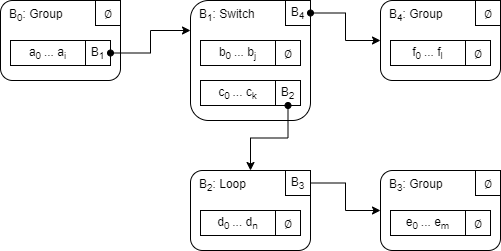

The diagram above was exported from draw.io. Its source (the exported page's mxGraphModel, read from the mxfile embedded in the PNG):
<mxGraphModel dx="1131" dy="934" grid="1" gridSize="10" guides="1" tooltips="1" connect="1" arrows="1" fold="1" page="1" pageScale="1" pageWidth="850" pageHeight="1100" math="0" shadow="0">
  <root>
    <mxCell id="0" />
    <mxCell id="1" parent="0" />
    <mxCell id="2" value="B&lt;sub&gt;0&lt;/sub&gt;: Group" style="rounded=1;whiteSpace=wrap;html=1;align=left;verticalAlign=top;spacingTop=0;spacingLeft=7;" parent="1" vertex="1">
      <mxGeometry x="10" y="10" width="120" height="80" as="geometry" />
    </mxCell>
    <mxCell id="3" value="&lt;span class=&quot;ILfuVd&quot;&gt;&lt;span class=&quot;e24Kjd&quot;&gt;&lt;span&gt;∅&lt;/span&gt;&lt;/span&gt;&lt;/span&gt;" style="rounded=0;whiteSpace=wrap;html=1;fontFamily=Helvetica;fontStyle=0" parent="1" vertex="1">
      <mxGeometry x="105" y="10" width="25" height="25" as="geometry" />
    </mxCell>
    <mxCell id="4" value="a&lt;sub&gt;0&amp;nbsp;&lt;/sub&gt;... a&lt;sub&gt;i&lt;/sub&gt;" style="rounded=0;whiteSpace=wrap;html=1;fontStyle=0" parent="1" vertex="1">
      <mxGeometry x="20" y="50" width="75" height="25" as="geometry" />
    </mxCell>
    <mxCell id="5" value="&lt;span class=&quot;ILfuVd&quot;&gt;&lt;span class=&quot;e24Kjd&quot;&gt;B&lt;sub&gt;1&lt;/sub&gt;&lt;/span&gt;&lt;/span&gt;" style="rounded=0;whiteSpace=wrap;html=1;fontFamily=Helvetica;fontStyle=0" parent="1" vertex="1">
      <mxGeometry x="95" y="50" width="25" height="25" as="geometry" />
    </mxCell>
    <mxCell id="6" value="B&lt;sub&gt;1&lt;/sub&gt;: Switch" style="rounded=1;whiteSpace=wrap;html=1;align=left;verticalAlign=top;spacingTop=0;spacingLeft=7;" parent="1" vertex="1">
      <mxGeometry x="200" y="10" width="120" height="120" as="geometry" />
    </mxCell>
    <mxCell id="7" value="&lt;span class=&quot;ILfuVd&quot;&gt;&lt;span class=&quot;e24Kjd&quot;&gt;B&lt;sub&gt;4&lt;/sub&gt;&lt;/span&gt;&lt;/span&gt;" style="rounded=0;whiteSpace=wrap;html=1;fontFamily=Helvetica;fontStyle=0" parent="1" vertex="1">
      <mxGeometry x="295" y="10" width="25" height="25" as="geometry" />
    </mxCell>
    <mxCell id="8" value="b&lt;sub&gt;0&amp;nbsp;&lt;/sub&gt;... b&lt;sub&gt;j&lt;/sub&gt;" style="rounded=0;whiteSpace=wrap;html=1;fontStyle=0" parent="1" vertex="1">
      <mxGeometry x="210" y="50" width="75" height="25" as="geometry" />
    </mxCell>
    <mxCell id="9" value="&lt;span class=&quot;ILfuVd&quot;&gt;&lt;span class=&quot;e24Kjd&quot;&gt;&lt;span&gt;∅&lt;/span&gt;&lt;/span&gt;&lt;/span&gt;" style="rounded=0;whiteSpace=wrap;html=1;fontFamily=Helvetica;fontStyle=0" parent="1" vertex="1">
      <mxGeometry x="285" y="50" width="25" height="25" as="geometry" />
    </mxCell>
    <mxCell id="10" value="c&lt;sub&gt;0&amp;nbsp;&lt;/sub&gt;... c&lt;sub&gt;k&lt;/sub&gt;" style="rounded=0;whiteSpace=wrap;html=1;fontStyle=0" parent="1" vertex="1">
      <mxGeometry x="210" y="90" width="75" height="25" as="geometry" />
    </mxCell>
    <mxCell id="11" value="&lt;span class=&quot;ILfuVd&quot;&gt;&lt;span class=&quot;e24Kjd&quot;&gt;B&lt;sub&gt;2&lt;/sub&gt;&lt;/span&gt;&lt;/span&gt;" style="rounded=0;whiteSpace=wrap;html=1;fontFamily=Helvetica;fontStyle=0" parent="1" vertex="1">
      <mxGeometry x="285" y="90" width="25" height="25" as="geometry" />
    </mxCell>
    <mxCell id="12" value="B&lt;sub&gt;4&lt;/sub&gt;: Group" style="rounded=1;whiteSpace=wrap;html=1;align=left;verticalAlign=top;spacingTop=0;spacingLeft=7;" parent="1" vertex="1">
      <mxGeometry x="390" y="10" width="120" height="80" as="geometry" />
    </mxCell>
    <mxCell id="13" value="&lt;span class=&quot;ILfuVd&quot;&gt;&lt;span class=&quot;e24Kjd&quot;&gt;&lt;span&gt;∅&lt;/span&gt;&lt;/span&gt;&lt;/span&gt;" style="rounded=0;whiteSpace=wrap;html=1;fontFamily=Helvetica;fontStyle=0" parent="1" vertex="1">
      <mxGeometry x="485" y="10" width="25" height="25" as="geometry" />
    </mxCell>
    <mxCell id="14" value="f&lt;sub&gt;0&amp;nbsp;&lt;/sub&gt;... f&lt;sub&gt;l&lt;/sub&gt;" style="rounded=0;whiteSpace=wrap;html=1;fontStyle=0" parent="1" vertex="1">
      <mxGeometry x="400" y="50" width="75" height="25" as="geometry" />
    </mxCell>
    <mxCell id="15" value="&lt;span class=&quot;ILfuVd&quot;&gt;&lt;span class=&quot;e24Kjd&quot;&gt;&lt;span&gt;∅&lt;/span&gt;&lt;/span&gt;&lt;/span&gt;" style="rounded=0;whiteSpace=wrap;html=1;fontFamily=Helvetica;fontStyle=0" parent="1" vertex="1">
      <mxGeometry x="475" y="50" width="25" height="25" as="geometry" />
    </mxCell>
    <mxCell id="16" style="edgeStyle=orthogonalEdgeStyle;rounded=0;orthogonalLoop=1;jettySize=auto;html=1;exitX=1;exitY=0.5;exitDx=0;exitDy=0;entryX=0;entryY=0.25;entryDx=0;entryDy=0;startArrow=oval;startFill=1;" parent="1" source="5" target="6" edge="1">
      <mxGeometry relative="1" as="geometry" />
    </mxCell>
    <mxCell id="17" style="edgeStyle=orthogonalEdgeStyle;rounded=0;orthogonalLoop=1;jettySize=auto;html=1;exitX=1;exitY=0.5;exitDx=0;exitDy=0;entryX=0;entryY=0.5;entryDx=0;entryDy=0;startArrow=oval;startFill=1;" parent="1" source="7" target="12" edge="1">
      <mxGeometry relative="1" as="geometry" />
    </mxCell>
    <mxCell id="18" value="B&lt;sub&gt;2&lt;/sub&gt;: Loop" style="rounded=1;whiteSpace=wrap;html=1;align=left;verticalAlign=top;spacingTop=0;spacingLeft=7;" parent="1" vertex="1">
      <mxGeometry x="200" y="180" width="120" height="80" as="geometry" />
    </mxCell>
    <mxCell id="19" value="&lt;span class=&quot;ILfuVd&quot;&gt;&lt;span class=&quot;e24Kjd&quot;&gt;B&lt;sub&gt;3&lt;/sub&gt;&lt;/span&gt;&lt;/span&gt;" style="rounded=0;whiteSpace=wrap;html=1;fontFamily=Helvetica;fontStyle=0" parent="1" vertex="1">
      <mxGeometry x="295" y="180" width="25" height="25" as="geometry" />
    </mxCell>
    <mxCell id="20" value="d&lt;sub&gt;0&amp;nbsp;&lt;/sub&gt;... d&lt;sub&gt;n&lt;/sub&gt;" style="rounded=0;whiteSpace=wrap;html=1;fontStyle=0" parent="1" vertex="1">
      <mxGeometry x="210" y="220" width="75" height="25" as="geometry" />
    </mxCell>
    <mxCell id="28" style="edgeStyle=orthogonalEdgeStyle;rounded=0;orthogonalLoop=1;jettySize=auto;html=1;exitX=1;exitY=0.5;exitDx=0;exitDy=0;entryX=0;entryY=0.5;entryDx=0;entryDy=0;" edge="1" parent="1" source="19" target="24">
      <mxGeometry relative="1" as="geometry" />
    </mxCell>
    <mxCell id="21" value="∅" style="rounded=0;whiteSpace=wrap;html=1;fontFamily=Helvetica;fontStyle=0" parent="1" vertex="1">
      <mxGeometry x="285" y="220" width="25" height="25" as="geometry" />
    </mxCell>
    <mxCell id="23" style="edgeStyle=orthogonalEdgeStyle;rounded=0;orthogonalLoop=1;jettySize=auto;html=1;exitX=0.5;exitY=1;exitDx=0;exitDy=0;entryX=0.5;entryY=0;entryDx=0;entryDy=0;startArrow=oval;startFill=1;" parent="1" source="11" target="18" edge="1">
      <mxGeometry relative="1" as="geometry" />
    </mxCell>
    <mxCell id="24" value="B&lt;sub&gt;3&lt;/sub&gt;: Group" style="rounded=1;whiteSpace=wrap;html=1;align=left;verticalAlign=top;spacingTop=0;spacingLeft=7;" vertex="1" parent="1">
      <mxGeometry x="390" y="180" width="120" height="80" as="geometry" />
    </mxCell>
    <mxCell id="25" value="&lt;span class=&quot;ILfuVd&quot;&gt;&lt;span class=&quot;e24Kjd&quot;&gt;&lt;span&gt;∅&lt;/span&gt;&lt;/span&gt;&lt;/span&gt;" style="rounded=0;whiteSpace=wrap;html=1;fontFamily=Helvetica;fontStyle=0" vertex="1" parent="1">
      <mxGeometry x="485" y="180" width="25" height="25" as="geometry" />
    </mxCell>
    <mxCell id="26" value="e&lt;sub&gt;0&amp;nbsp;&lt;/sub&gt;... e&lt;sub&gt;m&lt;/sub&gt;" style="rounded=0;whiteSpace=wrap;html=1;fontStyle=0" vertex="1" parent="1">
      <mxGeometry x="400" y="220" width="75" height="25" as="geometry" />
    </mxCell>
    <mxCell id="27" value="&lt;span class=&quot;ILfuVd&quot;&gt;&lt;span class=&quot;e24Kjd&quot;&gt;&lt;span&gt;∅&lt;/span&gt;&lt;/span&gt;&lt;/span&gt;" style="rounded=0;whiteSpace=wrap;html=1;fontFamily=Helvetica;fontStyle=0" vertex="1" parent="1">
      <mxGeometry x="475" y="220" width="25" height="25" as="geometry" />
    </mxCell>
  </root>
</mxGraphModel>